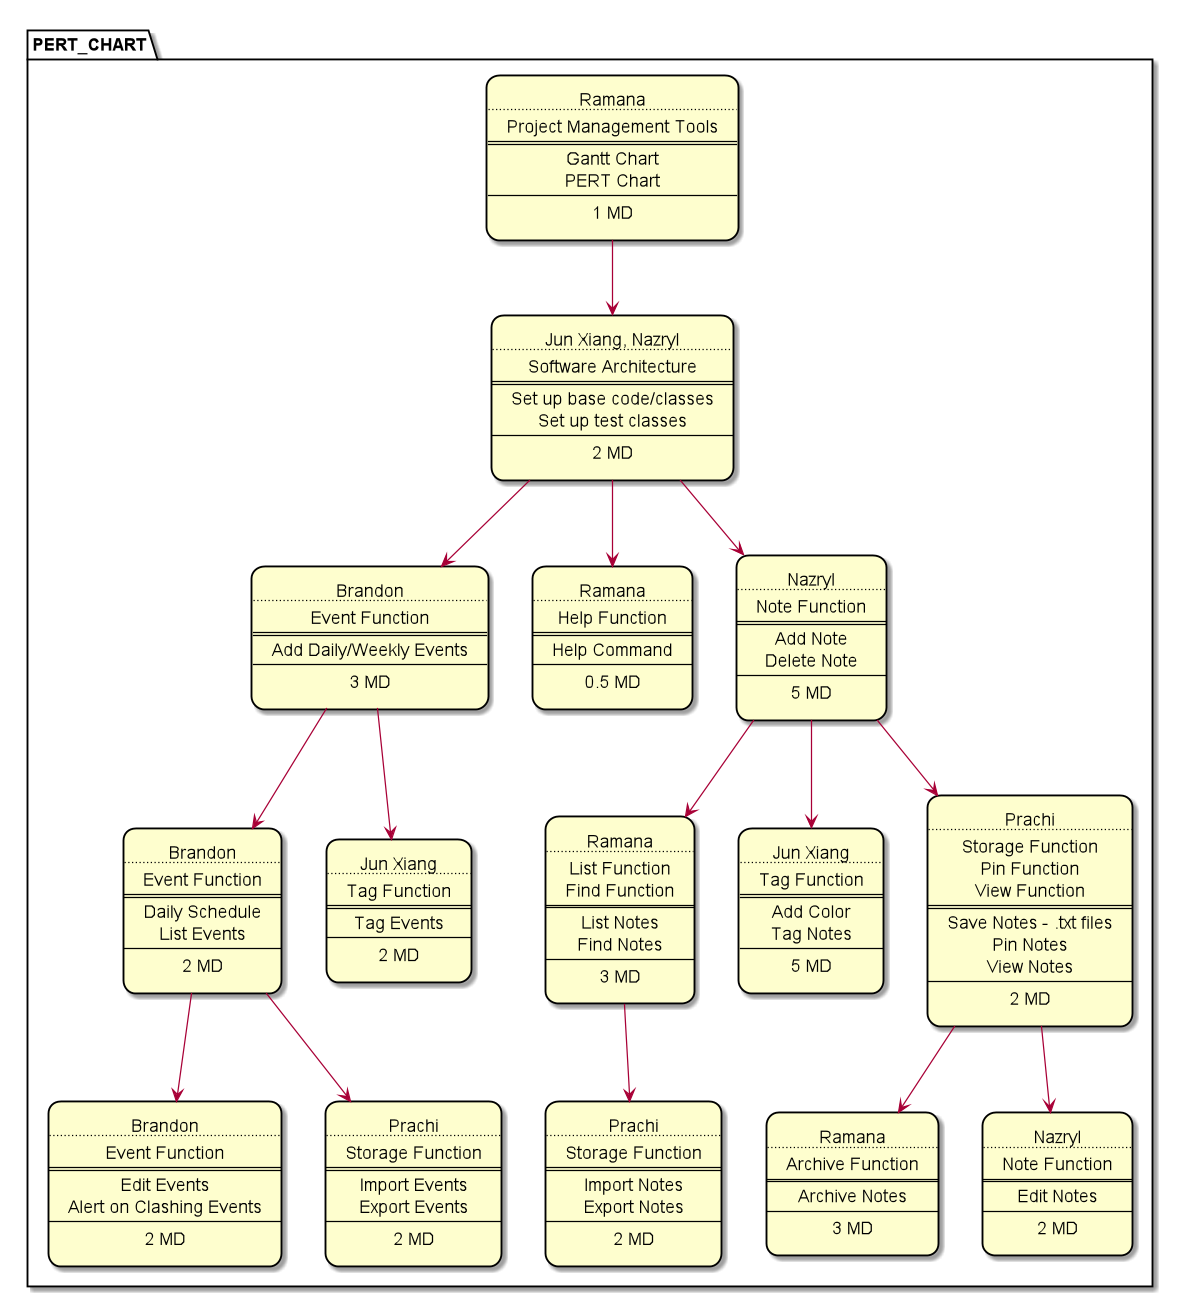

The diagram above was rendered by PlantUML. Its source (embedded in the PNG):
@startuml


skinparam defaultTextAlignment center
skinparam roundcorner 20

Package PERT_CHART {
    Rectangle Ramana_1 [
        Ramana
        ....
        Project Management Tools
        ====
        Gantt Chart
        PERT Chart
        ---
        1 MD
    ]
    Rectangle JunXiang_1 [
        Jun Xiang, Nazryl
        ....
        Software Architecture
        ====
        Set up base code/classes
        Set up test classes
        ---
        2 MD
    ]
    Rectangle Brandon_1 [
        Brandon
        ....
        Event Function
        ====
        Add Daily/Weekly Events
        ---
        3 MD
    ]
    Rectangle Ramana_2 [
        Ramana
        ....
        Help Function
        ====
        Help Command
        ----
        0.5 MD
    ]
    Rectangle Nazryl_1 [
        Nazryl
        ....
        Note Function
        ====
        Add Note
        Delete Note
        ----
        5 MD
    ]
    Rectangle Brandon_2 [
        Brandon
        ....
        Event Function
        ====
        Daily Schedule
        List Events
        ----
        2 MD
    ]
    Rectangle JunXiang_2 [
        Jun Xiang
        ....
        Tag Function
        ====
        Tag Events
        ----
        2 MD
    ]
    Rectangle Ramana_3 [
        Ramana
        ....
        List Function
        Find Function
        ====
        List Notes
        Find Notes
        ----
        3 MD
    ]
    Rectangle JunXiang_3 [
        Jun Xiang
        ....
        Tag Function
        ====
        Add Color
        Tag Notes
        ----
        5 MD
    ]
    Rectangle Prachi_1 [
        Prachi
        ....
        Storage Function
        Pin Function
        View Function
        ====
        Save Notes - .txt files
        Pin Notes
        View Notes
        ----
        2 MD
    ]
    Rectangle Brandon_3 [
        Brandon
        ....
        Event Function
        ====
        Edit Events
        Alert on Clashing Events
        ----
        2 MD
    ]
    Rectangle Prachi_2 [
        Prachi
        ....
        Storage Function
        ====
        Import Events
        Export Events
        ----
        2 MD
    ]
    Rectangle Prachi_3 [
        Prachi
        ....
        Storage Function
        ====
        Import Notes
        Export Notes
        ----
        2 MD
    ]
    Rectangle Ramana_4 [
        Ramana
        ....
        Archive Function
        ====
        Archive Notes
        ----
        3 MD
    ]
    Rectangle Nazryl_2 [
        Nazryl
        ....
        Note Function
        ====
        Edit Notes
        ----
        2 MD
    ]
}

Ramana_1 --> JunXiang_1

JunXiang_1 --> Brandon_1
JunXiang_1 --> Ramana_2
JunXiang_1 --> Nazryl_1

Brandon_1 --> Brandon_2
Brandon_1 --> JunXiang_2

Nazryl_1 --> Ramana_3
Nazryl_1 --> JunXiang_3
Nazryl_1 --> Prachi_1

Brandon_2 --> Brandon_3
Brandon_2 --> Prachi_2

Ramana_3 --> Prachi_3

Prachi_1 --> Ramana_4
Prachi_1 --> Nazryl_2

@enduml